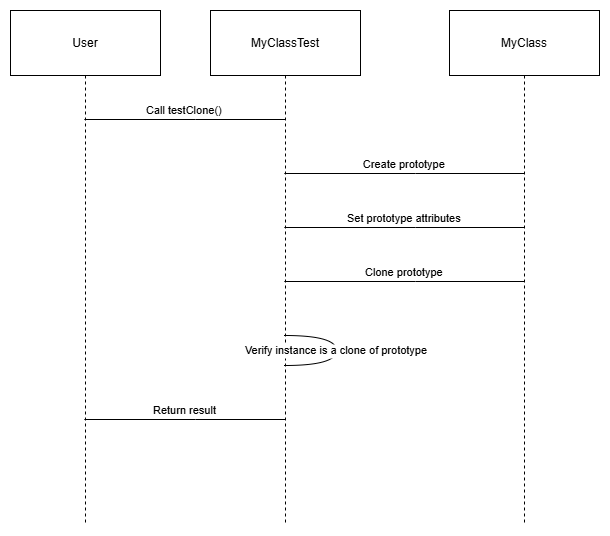

The diagram above was exported from draw.io. Its source (the exported page's mxGraphModel, read from the mxfile embedded in the PNG):
<mxGraphModel dx="1905" dy="830" grid="1" gridSize="10" guides="1" tooltips="1" connect="1" arrows="1" fold="1" page="1" pageScale="1" pageWidth="1600" pageHeight="900" math="0" shadow="0">
  <root>
    <mxCell id="0" />
    <mxCell id="1" parent="0" />
    <mxCell id="U5W36X167q1RbSC2_WXL-1" value="User" style="shape=umlLifeline;perimeter=lifelinePerimeter;whiteSpace=wrap;container=1;dropTarget=0;collapsible=0;recursiveResize=0;outlineConnect=0;portConstraint=eastwest;newEdgeStyle={&quot;edgeStyle&quot;:&quot;elbowEdgeStyle&quot;,&quot;elbow&quot;:&quot;vertical&quot;,&quot;curved&quot;:0,&quot;rounded&quot;:0};size=65;" vertex="1" parent="1">
      <mxGeometry x="20" y="20" width="150" height="514" as="geometry" />
    </mxCell>
    <mxCell id="U5W36X167q1RbSC2_WXL-2" value="MyClassTest" style="shape=umlLifeline;perimeter=lifelinePerimeter;whiteSpace=wrap;container=1;dropTarget=0;collapsible=0;recursiveResize=0;outlineConnect=0;portConstraint=eastwest;newEdgeStyle={&quot;edgeStyle&quot;:&quot;elbowEdgeStyle&quot;,&quot;elbow&quot;:&quot;vertical&quot;,&quot;curved&quot;:0,&quot;rounded&quot;:0};size=65;" vertex="1" parent="1">
      <mxGeometry x="220" y="20" width="150" height="514" as="geometry" />
    </mxCell>
    <mxCell id="U5W36X167q1RbSC2_WXL-3" value="MyClass" style="shape=umlLifeline;perimeter=lifelinePerimeter;whiteSpace=wrap;container=1;dropTarget=0;collapsible=0;recursiveResize=0;outlineConnect=0;portConstraint=eastwest;newEdgeStyle={&quot;edgeStyle&quot;:&quot;elbowEdgeStyle&quot;,&quot;elbow&quot;:&quot;vertical&quot;,&quot;curved&quot;:0,&quot;rounded&quot;:0};size=65;" vertex="1" parent="1">
      <mxGeometry x="459" y="20" width="150" height="514" as="geometry" />
    </mxCell>
    <mxCell id="U5W36X167q1RbSC2_WXL-4" value="Call testClone()" style="verticalAlign=bottom;edgeStyle=elbowEdgeStyle;elbow=vertical;curved=0;rounded=0;endArrow=none;" edge="1" parent="1" source="U5W36X167q1RbSC2_WXL-1" target="U5W36X167q1RbSC2_WXL-2">
      <mxGeometry relative="1" as="geometry">
        <Array as="points">
          <mxPoint x="205" y="129" />
        </Array>
      </mxGeometry>
    </mxCell>
    <mxCell id="U5W36X167q1RbSC2_WXL-5" value="Create prototype" style="verticalAlign=bottom;edgeStyle=elbowEdgeStyle;elbow=vertical;curved=0;rounded=0;endArrow=none;" edge="1" parent="1" source="U5W36X167q1RbSC2_WXL-2" target="U5W36X167q1RbSC2_WXL-3">
      <mxGeometry relative="1" as="geometry">
        <Array as="points">
          <mxPoint x="425" y="183" />
        </Array>
      </mxGeometry>
    </mxCell>
    <mxCell id="U5W36X167q1RbSC2_WXL-6" value="Set prototype attributes" style="verticalAlign=bottom;edgeStyle=elbowEdgeStyle;elbow=vertical;curved=0;rounded=0;endArrow=none;" edge="1" parent="1" source="U5W36X167q1RbSC2_WXL-2" target="U5W36X167q1RbSC2_WXL-3">
      <mxGeometry relative="1" as="geometry">
        <Array as="points">
          <mxPoint x="425" y="237" />
        </Array>
      </mxGeometry>
    </mxCell>
    <mxCell id="U5W36X167q1RbSC2_WXL-7" value="Clone prototype" style="verticalAlign=bottom;edgeStyle=elbowEdgeStyle;elbow=vertical;curved=0;rounded=0;endArrow=none;" edge="1" parent="1" source="U5W36X167q1RbSC2_WXL-2" target="U5W36X167q1RbSC2_WXL-3">
      <mxGeometry relative="1" as="geometry">
        <Array as="points">
          <mxPoint x="425" y="291" />
        </Array>
      </mxGeometry>
    </mxCell>
    <mxCell id="U5W36X167q1RbSC2_WXL-8" value="Verify instance is a clone of prototype" style="curved=1;endArrow=none;rounded=0;" edge="1" parent="1" source="U5W36X167q1RbSC2_WXL-2" target="U5W36X167q1RbSC2_WXL-2">
      <mxGeometry relative="1" as="geometry">
        <Array as="points">
          <mxPoint x="346" y="345" />
          <mxPoint x="346" y="375" />
        </Array>
      </mxGeometry>
    </mxCell>
    <mxCell id="U5W36X167q1RbSC2_WXL-9" value="Return result" style="verticalAlign=bottom;edgeStyle=elbowEdgeStyle;elbow=vertical;curved=0;rounded=0;endArrow=none;" edge="1" parent="1" source="U5W36X167q1RbSC2_WXL-2" target="U5W36X167q1RbSC2_WXL-1">
      <mxGeometry relative="1" as="geometry">
        <Array as="points">
          <mxPoint x="205" y="429" />
        </Array>
      </mxGeometry>
    </mxCell>
  </root>
</mxGraphModel>